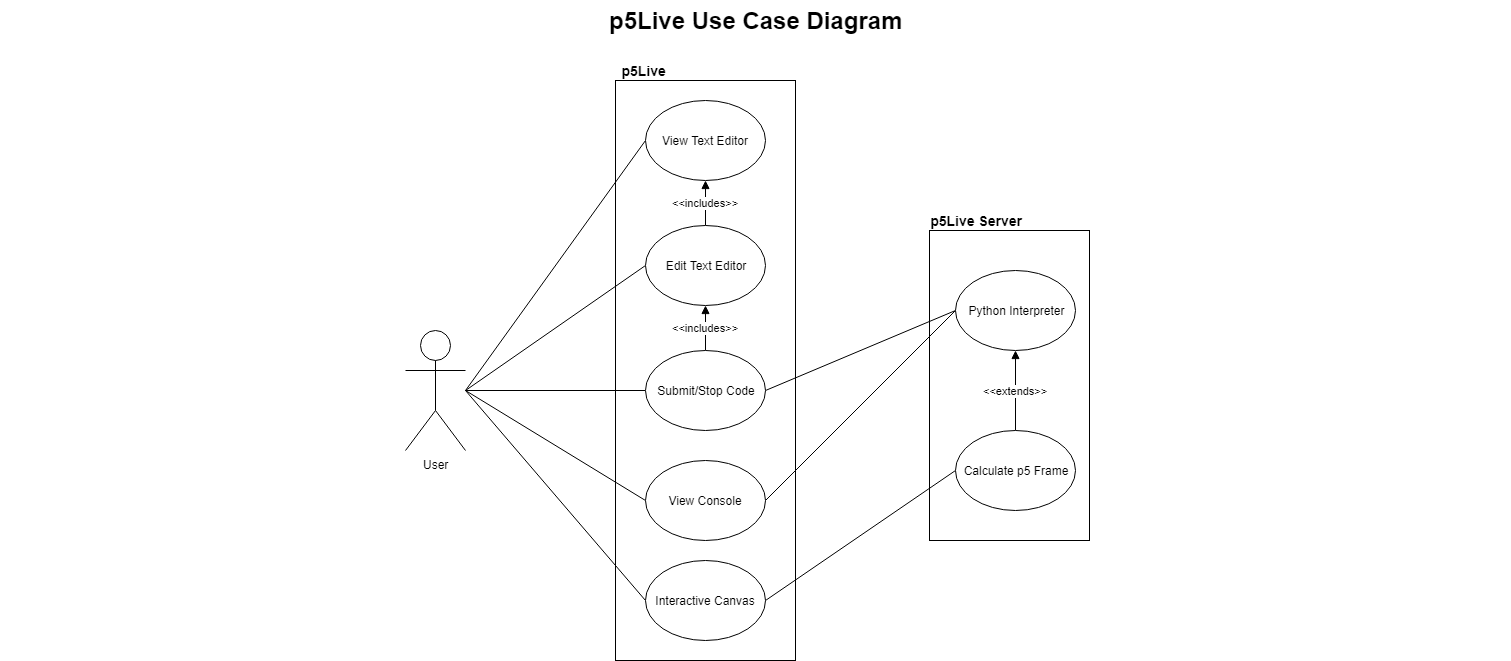

The diagram above was exported from draw.io. Its source (the exported page's mxGraphModel, read from the mxfile embedded in the PNG):
<mxGraphModel dx="1220" dy="679" grid="1" gridSize="10" guides="1" tooltips="1" connect="1" arrows="1" fold="1" page="1" pageScale="1.5" pageWidth="1169" pageHeight="826" background="none" math="0" shadow="0">
  <root>
    <mxCell id="0" style=";html=1;" />
    <mxCell id="1" style=";html=1;" parent="0" />
    <mxCell id="RhyV7v_qGblaAgaip5OI-30" value="" style="rounded=0;whiteSpace=wrap;html=1;" parent="1" vertex="1">
      <mxGeometry x="1050" y="270" width="160" height="310" as="geometry" />
    </mxCell>
    <mxCell id="RhyV7v_qGblaAgaip5OI-29" value="" style="rounded=0;whiteSpace=wrap;html=1;" parent="1" vertex="1">
      <mxGeometry x="736" y="120" width="180" height="580" as="geometry" />
    </mxCell>
    <mxCell id="1672d66443f91eb5-23" value="p5Live Use Case Diagram" style="text;strokeColor=none;fillColor=none;html=1;fontSize=24;fontStyle=1;verticalAlign=middle;align=center;" parent="1" vertex="1">
      <mxGeometry x="121.5" y="40" width="1510" height="40" as="geometry" />
    </mxCell>
    <mxCell id="RhyV7v_qGblaAgaip5OI-7" style="rounded=0;orthogonalLoop=1;jettySize=auto;html=1;entryX=0;entryY=0.5;entryDx=0;entryDy=0;endArrow=none;endFill=0;" parent="1" target="RhyV7v_qGblaAgaip5OI-3" edge="1">
      <mxGeometry relative="1" as="geometry">
        <mxPoint x="586" y="430" as="sourcePoint" />
      </mxGeometry>
    </mxCell>
    <mxCell id="RhyV7v_qGblaAgaip5OI-9" style="rounded=0;orthogonalLoop=1;jettySize=auto;html=1;entryX=0;entryY=0.5;entryDx=0;entryDy=0;endArrow=none;endFill=0;" parent="1" target="RhyV7v_qGblaAgaip5OI-2" edge="1">
      <mxGeometry relative="1" as="geometry">
        <mxPoint x="586" y="430" as="sourcePoint" />
      </mxGeometry>
    </mxCell>
    <mxCell id="RhyV7v_qGblaAgaip5OI-10" style="rounded=0;orthogonalLoop=1;jettySize=auto;html=1;entryX=0;entryY=0.5;entryDx=0;entryDy=0;endArrow=none;endFill=0;" parent="1" target="RhyV7v_qGblaAgaip5OI-4" edge="1">
      <mxGeometry relative="1" as="geometry">
        <mxPoint x="586" y="430" as="sourcePoint" />
      </mxGeometry>
    </mxCell>
    <mxCell id="RhyV7v_qGblaAgaip5OI-13" style="rounded=0;orthogonalLoop=1;jettySize=auto;html=1;entryX=0;entryY=0.5;entryDx=0;entryDy=0;endArrow=none;endFill=0;" parent="1" target="RhyV7v_qGblaAgaip5OI-11" edge="1">
      <mxGeometry relative="1" as="geometry">
        <mxPoint x="586" y="430" as="sourcePoint" />
      </mxGeometry>
    </mxCell>
    <mxCell id="RhyV7v_qGblaAgaip5OI-17" style="edgeStyle=none;rounded=0;orthogonalLoop=1;jettySize=auto;html=1;entryX=0;entryY=0.5;entryDx=0;entryDy=0;endArrow=none;endFill=0;" parent="1" source="RhyV7v_qGblaAgaip5OI-1" target="RhyV7v_qGblaAgaip5OI-15" edge="1">
      <mxGeometry relative="1" as="geometry" />
    </mxCell>
    <mxCell id="RhyV7v_qGblaAgaip5OI-1" value="User" style="shape=umlActor;verticalLabelPosition=bottom;labelBackgroundColor=#ffffff;verticalAlign=top;html=1;outlineConnect=0;" parent="1" vertex="1">
      <mxGeometry x="526" y="370" width="60" height="120" as="geometry" />
    </mxCell>
    <mxCell id="RhyV7v_qGblaAgaip5OI-2" value="View Text Editor" style="ellipse;whiteSpace=wrap;html=1;" parent="1" vertex="1">
      <mxGeometry x="766" y="140" width="120" height="80" as="geometry" />
    </mxCell>
    <mxCell id="RhyV7v_qGblaAgaip5OI-21" style="edgeStyle=none;rounded=0;orthogonalLoop=1;jettySize=auto;html=1;entryX=0;entryY=0.5;entryDx=0;entryDy=0;endArrow=none;endFill=0;exitX=1;exitY=0.5;exitDx=0;exitDy=0;" parent="1" source="RhyV7v_qGblaAgaip5OI-3" target="RhyV7v_qGblaAgaip5OI-18" edge="1">
      <mxGeometry relative="1" as="geometry" />
    </mxCell>
    <mxCell id="RhyV7v_qGblaAgaip5OI-3" value="View Console" style="ellipse;whiteSpace=wrap;html=1;" parent="1" vertex="1">
      <mxGeometry x="766" y="500" width="120" height="80" as="geometry" />
    </mxCell>
    <mxCell id="RhyV7v_qGblaAgaip5OI-24" style="edgeStyle=none;rounded=0;orthogonalLoop=1;jettySize=auto;html=1;entryX=0;entryY=0.5;entryDx=0;entryDy=0;endArrow=none;endFill=0;exitX=1;exitY=0.5;exitDx=0;exitDy=0;" parent="1" source="RhyV7v_qGblaAgaip5OI-4" target="RhyV7v_qGblaAgaip5OI-19" edge="1">
      <mxGeometry relative="1" as="geometry" />
    </mxCell>
    <mxCell id="RhyV7v_qGblaAgaip5OI-4" value="Interactive Canvas" style="ellipse;whiteSpace=wrap;html=1;" parent="1" vertex="1">
      <mxGeometry x="766" y="600" width="120" height="80" as="geometry" />
    </mxCell>
    <mxCell id="RhyV7v_qGblaAgaip5OI-12" value="&amp;lt;&amp;lt;includes&amp;gt;&amp;gt;" style="edgeStyle=orthogonalEdgeStyle;rounded=0;orthogonalLoop=1;jettySize=auto;html=1;entryX=0.5;entryY=1;entryDx=0;entryDy=0;endArrow=block;endFill=1;" parent="1" source="RhyV7v_qGblaAgaip5OI-11" target="RhyV7v_qGblaAgaip5OI-2" edge="1">
      <mxGeometry relative="1" as="geometry" />
    </mxCell>
    <mxCell id="RhyV7v_qGblaAgaip5OI-11" value="Edit Text Editor" style="ellipse;whiteSpace=wrap;html=1;" parent="1" vertex="1">
      <mxGeometry x="766" y="265" width="120" height="80" as="geometry" />
    </mxCell>
    <mxCell id="RhyV7v_qGblaAgaip5OI-22" style="edgeStyle=none;rounded=0;orthogonalLoop=1;jettySize=auto;html=1;entryX=0;entryY=0.5;entryDx=0;entryDy=0;endArrow=none;endFill=0;exitX=1;exitY=0.5;exitDx=0;exitDy=0;" parent="1" source="RhyV7v_qGblaAgaip5OI-15" target="RhyV7v_qGblaAgaip5OI-18" edge="1">
      <mxGeometry relative="1" as="geometry" />
    </mxCell>
    <mxCell id="RhyV7v_qGblaAgaip5OI-23" value="&amp;lt;&amp;lt;includes&amp;gt;&amp;gt;" style="edgeStyle=none;rounded=0;orthogonalLoop=1;jettySize=auto;html=1;endArrow=block;endFill=1;entryX=0.5;entryY=1;entryDx=0;entryDy=0;" parent="1" source="RhyV7v_qGblaAgaip5OI-15" target="RhyV7v_qGblaAgaip5OI-11" edge="1">
      <mxGeometry relative="1" as="geometry" />
    </mxCell>
    <mxCell id="RhyV7v_qGblaAgaip5OI-15" value="Submit/Stop Code" style="ellipse;whiteSpace=wrap;html=1;" parent="1" vertex="1">
      <mxGeometry x="766" y="390" width="120" height="80" as="geometry" />
    </mxCell>
    <mxCell id="RhyV7v_qGblaAgaip5OI-18" value="Python Interpreter" style="ellipse;whiteSpace=wrap;html=1;" parent="1" vertex="1">
      <mxGeometry x="1076" y="310" width="120" height="80" as="geometry" />
    </mxCell>
    <mxCell id="RhyV7v_qGblaAgaip5OI-20" value="&amp;lt;&amp;lt;extends&amp;gt;&amp;gt;" style="edgeStyle=none;rounded=0;orthogonalLoop=1;jettySize=auto;html=1;entryX=0.5;entryY=1;entryDx=0;entryDy=0;endArrow=block;endFill=1;" parent="1" source="RhyV7v_qGblaAgaip5OI-19" target="RhyV7v_qGblaAgaip5OI-18" edge="1">
      <mxGeometry relative="1" as="geometry" />
    </mxCell>
    <mxCell id="RhyV7v_qGblaAgaip5OI-19" value="Calculate p5 Frame" style="ellipse;whiteSpace=wrap;html=1;" parent="1" vertex="1">
      <mxGeometry x="1076" y="470" width="120" height="80" as="geometry" />
    </mxCell>
    <mxCell id="RhyV7v_qGblaAgaip5OI-31" value="&lt;font style=&quot;font-size: 14px&quot;&gt;p5Live&amp;nbsp;&lt;/font&gt;" style="text;html=1;strokeColor=none;fillColor=none;align=center;verticalAlign=middle;whiteSpace=wrap;rounded=0;fontStyle=1" parent="1" vertex="1">
      <mxGeometry x="736" y="100" width="60" height="20" as="geometry" />
    </mxCell>
    <mxCell id="RhyV7v_qGblaAgaip5OI-33" value="&lt;font style=&quot;font-size: 14px&quot;&gt;p5Live Server&amp;nbsp;&lt;/font&gt;" style="text;html=1;strokeColor=none;fillColor=none;align=center;verticalAlign=middle;whiteSpace=wrap;rounded=0;fontStyle=1" parent="1" vertex="1">
      <mxGeometry x="1046" y="250" width="104" height="20" as="geometry" />
    </mxCell>
  </root>
</mxGraphModel>